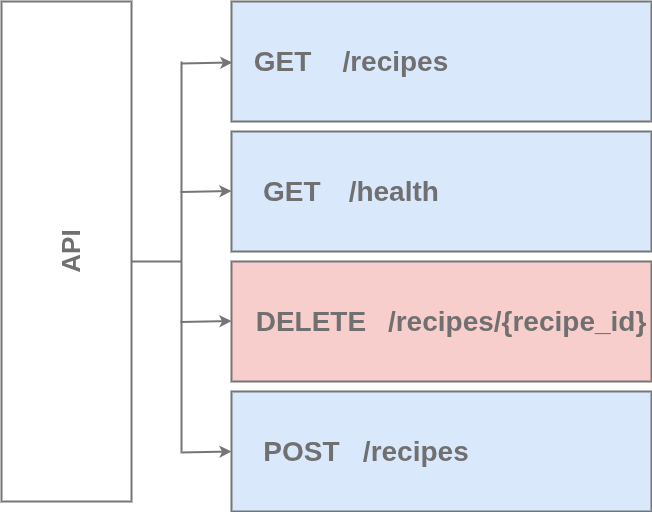

The diagram above was exported from draw.io. Its source (the exported page's mxGraphModel, read from the mxfile embedded in the PNG):
<mxGraphModel dx="1360" dy="793" grid="1" gridSize="10" guides="1" tooltips="1" connect="1" arrows="1" fold="1" page="1" pageScale="1" pageWidth="850" pageHeight="1100" math="0" shadow="0">
  <root>
    <mxCell id="0" />
    <mxCell id="1" parent="0" />
    <mxCell id="G5RRKK4wXeAH8dJoK6S2-1" value="" style="rounded=0;whiteSpace=wrap;html=1;fillColor=#dae8fc;strokeColor=light-dark(#757575, #ededed);strokeWidth=2;" parent="1" vertex="1">
      <mxGeometry x="310" y="200" width="420" height="120" as="geometry" />
    </mxCell>
    <mxCell id="G5RRKK4wXeAH8dJoK6S2-4" value="" style="rounded=0;whiteSpace=wrap;html=1;fillColor=#dae8fc;strokeColor=light-dark(#757575, #ededed);strokeWidth=2;" parent="1" vertex="1">
      <mxGeometry x="310" y="330" width="420" height="120" as="geometry" />
    </mxCell>
    <mxCell id="G5RRKK4wXeAH8dJoK6S2-5" value="" style="rounded=0;whiteSpace=wrap;html=1;fillColor=#f8cecc;strokeColor=light-dark(#757575, #ededed);strokeWidth=2;" parent="1" vertex="1">
      <mxGeometry x="310" y="460" width="420" height="120" as="geometry" />
    </mxCell>
    <mxCell id="G5RRKK4wXeAH8dJoK6S2-6" value="" style="rounded=0;whiteSpace=wrap;html=1;fillColor=#dae8fc;strokeColor=light-dark(#757575, #ededed);strokeWidth=2;" parent="1" vertex="1">
      <mxGeometry x="310" y="590" width="420" height="120" as="geometry" />
    </mxCell>
    <mxCell id="G5RRKK4wXeAH8dJoK6S2-7" value="&lt;div&gt;&lt;br&gt;&lt;/div&gt;" style="rounded=0;whiteSpace=wrap;html=1;strokeWidth=2;strokeColor=light-dark(#757575, #ededed);" parent="1" vertex="1">
      <mxGeometry x="80" y="200" width="130" height="500" as="geometry" />
    </mxCell>
    <mxCell id="G5RRKK4wXeAH8dJoK6S2-8" value="&lt;font style=&quot;color: light-dark(rgb(112, 112, 112), rgb(237, 237, 237)); font-size: 28px;&quot;&gt;&lt;b style=&quot;&quot;&gt;GET&amp;nbsp; &amp;nbsp; /recipes&lt;/b&gt;&lt;/font&gt;" style="rounded=0;whiteSpace=wrap;html=1;strokeColor=none;fillColor=#dae8fc;" parent="1" vertex="1">
      <mxGeometry x="330" y="230" width="200" height="60" as="geometry" />
    </mxCell>
    <mxCell id="G5RRKK4wXeAH8dJoK6S2-10" value="&lt;font style=&quot;color: light-dark(rgb(112, 112, 112), rgb(237, 237, 237)); font-size: 28px;&quot;&gt;&lt;b style=&quot;&quot;&gt;GET&lt;span style=&quot;white-space: pre;&quot;&gt;&#09;&lt;/span&gt;&amp;nbsp; &amp;nbsp;/health&lt;/b&gt;&lt;/font&gt;" style="rounded=0;whiteSpace=wrap;html=1;strokeColor=none;fillColor=#dae8fc;" parent="1" vertex="1">
      <mxGeometry x="330" y="360" width="200" height="60" as="geometry" />
    </mxCell>
    <mxCell id="G5RRKK4wXeAH8dJoK6S2-11" value="&lt;font style=&quot;color: light-dark(rgb(112, 112, 112), rgb(237, 237, 237)); font-size: 28px;&quot;&gt;&lt;b style=&quot;&quot;&gt;DELETE&amp;nbsp;&lt;span style=&quot;white-space: pre;&quot;&gt;&#09;&lt;/span&gt;&amp;nbsp;/recipes/{recipe_id}&lt;/b&gt;&lt;/font&gt;" style="rounded=0;whiteSpace=wrap;html=1;strokeColor=none;fillColor=#f8cecc;" parent="1" vertex="1">
      <mxGeometry x="350" y="490" width="360" height="60" as="geometry" />
    </mxCell>
    <mxCell id="G5RRKK4wXeAH8dJoK6S2-12" value="&lt;font style=&quot;color: light-dark(rgb(112, 112, 112), rgb(237, 237, 237)); font-size: 28px;&quot;&gt;&lt;b style=&quot;&quot;&gt;POST&amp;nbsp; &amp;nbsp;/recipes&lt;/b&gt;&lt;/font&gt;" style="rounded=0;whiteSpace=wrap;html=1;strokeColor=none;fillColor=#dae8fc;" parent="1" vertex="1">
      <mxGeometry x="340" y="620" width="210" height="60" as="geometry" />
    </mxCell>
    <mxCell id="G5RRKK4wXeAH8dJoK6S2-13" value="&lt;font style=&quot;font-size: 26px; color: rgb(112, 112, 112);&quot;&gt;&lt;b style=&quot;&quot;&gt;API&lt;/b&gt;&lt;/font&gt;" style="rounded=0;whiteSpace=wrap;html=1;rotation=-90;strokeColor=none;" parent="1" vertex="1">
      <mxGeometry x="90" y="420" width="120" height="60" as="geometry" />
    </mxCell>
    <mxCell id="G5RRKK4wXeAH8dJoK6S2-14" value="" style="endArrow=none;html=1;rounded=0;strokeWidth=2;strokeColor=light-dark(#757575, #ededed);" parent="1" edge="1">
      <mxGeometry width="50" height="50" relative="1" as="geometry">
        <mxPoint x="260" y="650" as="sourcePoint" />
        <mxPoint x="260" y="260" as="targetPoint" />
      </mxGeometry>
    </mxCell>
    <mxCell id="G5RRKK4wXeAH8dJoK6S2-15" value="" style="endArrow=classic;html=1;rounded=0;entryX=0.002;entryY=0.658;entryDx=0;entryDy=0;entryPerimeter=0;strokeWidth=2;strokeColor=light-dark(#757575, #ededed);" parent="1" edge="1">
      <mxGeometry width="50" height="50" relative="1" as="geometry">
        <mxPoint x="260" y="262" as="sourcePoint" />
        <mxPoint x="310.8399999999999" y="260.96000000000004" as="targetPoint" />
      </mxGeometry>
    </mxCell>
    <mxCell id="G5RRKK4wXeAH8dJoK6S2-16" value="" style="endArrow=classic;html=1;rounded=0;entryX=0.002;entryY=0.658;entryDx=0;entryDy=0;entryPerimeter=0;strokeWidth=2;strokeColor=light-dark(#757575, #ededed);" parent="1" edge="1">
      <mxGeometry width="50" height="50" relative="1" as="geometry">
        <mxPoint x="259" y="390.5" as="sourcePoint" />
        <mxPoint x="310" y="389.5" as="targetPoint" />
      </mxGeometry>
    </mxCell>
    <mxCell id="G5RRKK4wXeAH8dJoK6S2-17" value="" style="endArrow=classic;html=1;rounded=0;entryX=0.002;entryY=0.658;entryDx=0;entryDy=0;entryPerimeter=0;strokeWidth=2;strokeColor=light-dark(#757575, #ededed);" parent="1" edge="1">
      <mxGeometry width="50" height="50" relative="1" as="geometry">
        <mxPoint x="259" y="520.5" as="sourcePoint" />
        <mxPoint x="310" y="519.5" as="targetPoint" />
      </mxGeometry>
    </mxCell>
    <mxCell id="G5RRKK4wXeAH8dJoK6S2-18" value="" style="endArrow=classic;html=1;rounded=0;entryX=0.002;entryY=0.658;entryDx=0;entryDy=0;entryPerimeter=0;strokeWidth=2;strokeColor=light-dark(#757575, #ededed);" parent="1" edge="1">
      <mxGeometry width="50" height="50" relative="1" as="geometry">
        <mxPoint x="259" y="651" as="sourcePoint" />
        <mxPoint x="310" y="650" as="targetPoint" />
      </mxGeometry>
    </mxCell>
    <mxCell id="G5RRKK4wXeAH8dJoK6S2-20" value="" style="endArrow=none;html=1;rounded=0;strokeWidth=2;strokeColor=light-dark(#757575, #ededed);" parent="1" edge="1">
      <mxGeometry width="50" height="50" relative="1" as="geometry">
        <mxPoint x="210" y="460" as="sourcePoint" />
        <mxPoint x="260" y="460" as="targetPoint" />
      </mxGeometry>
    </mxCell>
  </root>
</mxGraphModel>